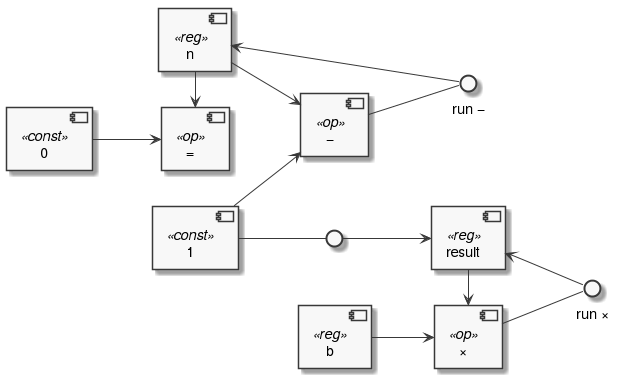

The diagram above was rendered by PlantUML. Its source (embedded in the PNG):
@startuml
  skinparam monochrome true
  skinparam componentStyle uml2
  left to right direction
  component 1 <<const>> as one
  component 0 <<const>> as zero

  component n <<reg>> as n
  component b <<reg>> as b

  component "=" <<op>> as eq
  component "×" <<op>> as mul
  component "−" <<op>> as minus

  n --> minus
  one --> minus

  interface "run −" as btn_minus
  minus -- btn_minus
  btn_minus --> n

  n -> eq
  zero --> eq

  component result <<reg>> as result
  result -> mul
  b --> mul
  interface "run ×" as btn_mul
  mul -- btn_mul
  btn_mul --> result

  interface " " as btn_one
  one -- btn_one
  btn_one --> result

@enduml